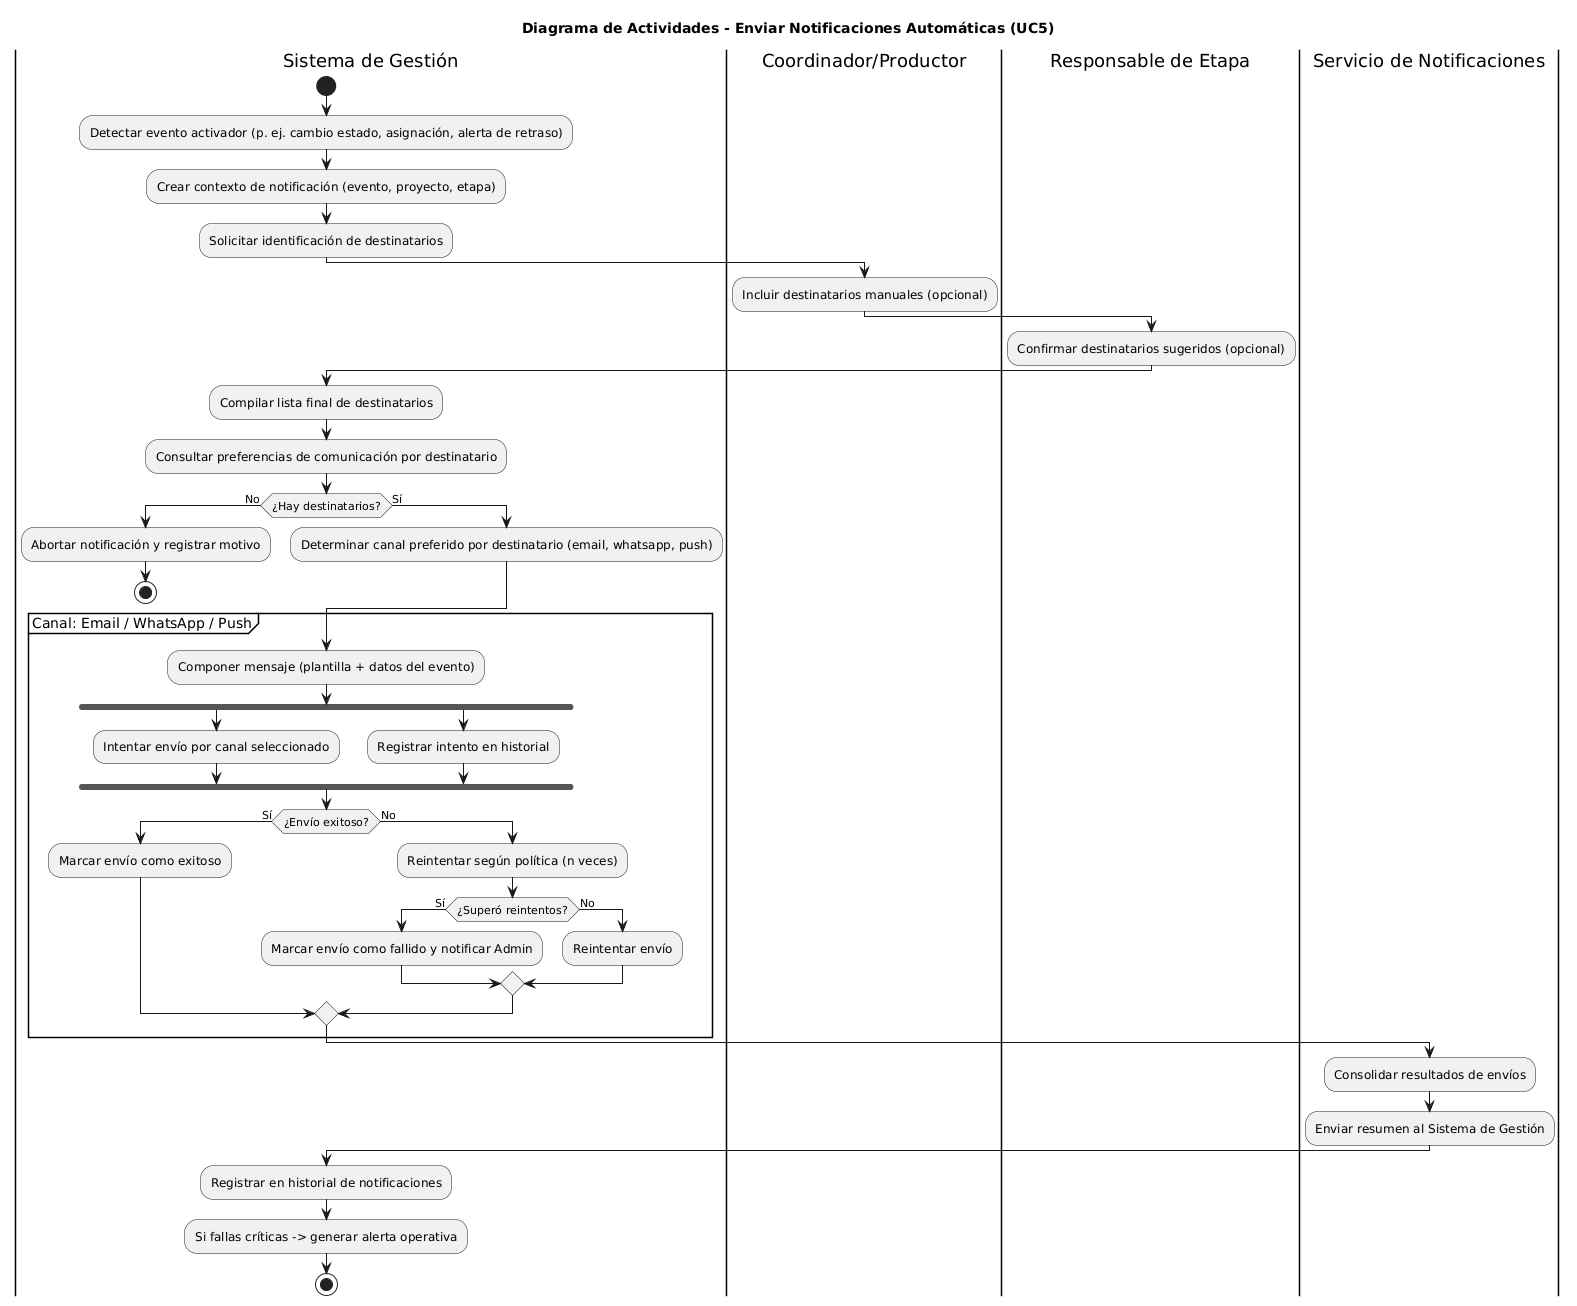

The diagram above was rendered by PlantUML. Its source (embedded in the PNG):
@startuml
title Diagrama de Actividades - Enviar Notificaciones Automáticas (UC5)

|Sistema de Gestión|
start
:Detectar evento activador (p. ej. cambio estado, asignación, alerta de retraso);
:Crear contexto de notificación (evento, proyecto, etapa);
:Solicitar identificación de destinatarios;

|Coordinador/Productor|
:Incluir destinatarios manuales (opcional);

|Responsable de Etapa|
:Confirmar destinatarios sugeridos (opcional);

|Sistema de Gestión|
:Compilar lista final de destinatarios;
:Consultar preferencias de comunicación por destinatario;

if (¿Hay destinatarios?) then (No)
  :Abortar notificación y registrar motivo;
  stop
else (Sí)
  :Determinar canal preferido por destinatario (email, whatsapp, push);
endif

partition "Canal: Email / WhatsApp / Push" {
  :Componer mensaje (plantilla + datos del evento);
  fork
    :Intentar envío por canal seleccionado;
  fork again
    :Registrar intento en historial;
  end fork

  if (¿Envío exitoso?) then (Sí)
    :Marcar envío como exitoso;
  else (No)
    :Reintentar según política (n veces);
    if (¿Superó reintentos?) then (Sí)
      :Marcar envío como fallido y notificar Admin;
    else (No)
      :Reintentar envío;
    endif
  endif
}

|Servicio de Notificaciones|
:Consolidar resultados de envíos;
:Enviar resumen al Sistema de Gestión;

|Sistema de Gestión|
:Registrar en historial de notificaciones;
:Si fallas críticas -> generar alerta operativa;
stop
@enduml